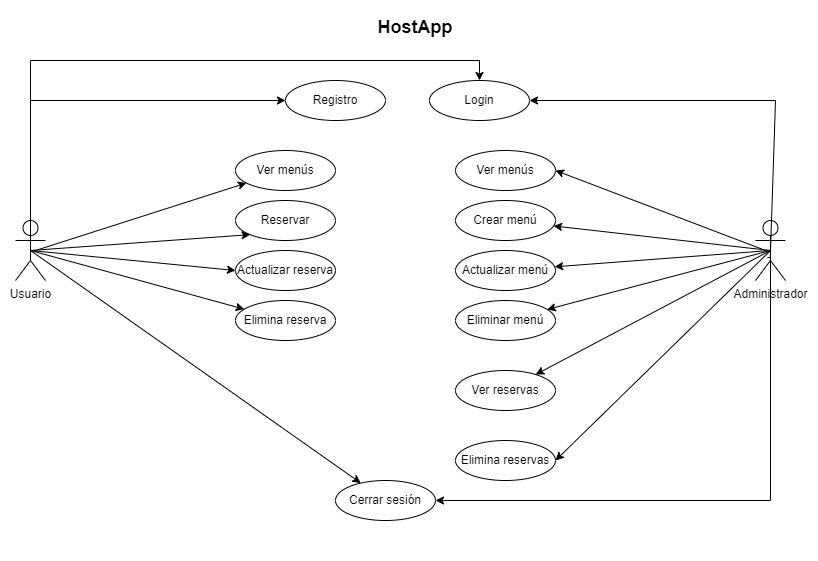

The diagram above was exported from draw.io. Its source (the exported page's mxGraphModel, read from the mxfile embedded in the PNG):
<mxGraphModel dx="1781" dy="527" grid="1" gridSize="10" guides="1" tooltips="1" connect="1" arrows="1" fold="1" page="1" pageScale="1" pageWidth="827" pageHeight="1169" math="0" shadow="0">
  <root>
    <mxCell id="0" />
    <mxCell id="1" parent="0" />
    <mxCell id="-SsZPcqCVsz5BQvRAOzl-9" value="" style="whiteSpace=wrap;html=1;aspect=fixed;dashed=1;dashPattern=12 12;strokeColor=none;" vertex="1" parent="1">
      <mxGeometry x="130" y="40" width="540" height="540" as="geometry" />
    </mxCell>
    <mxCell id="-SsZPcqCVsz5BQvRAOzl-26" style="edgeStyle=orthogonalEdgeStyle;rounded=0;orthogonalLoop=1;jettySize=auto;html=1;entryX=0.5;entryY=0;entryDx=0;entryDy=0;" edge="1" parent="1" source="-SsZPcqCVsz5BQvRAOzl-1" target="-SsZPcqCVsz5BQvRAOzl-12">
      <mxGeometry relative="1" as="geometry">
        <mxPoint x="450" y="100" as="targetPoint" />
        <Array as="points">
          <mxPoint x="15" y="90" />
          <mxPoint x="464" y="90" />
        </Array>
      </mxGeometry>
    </mxCell>
    <mxCell id="-SsZPcqCVsz5BQvRAOzl-1" value="Usuario" style="shape=umlActor;verticalLabelPosition=bottom;verticalAlign=top;html=1;" vertex="1" parent="1">
      <mxGeometry y="250" width="30" height="60" as="geometry" />
    </mxCell>
    <mxCell id="-SsZPcqCVsz5BQvRAOzl-53" style="edgeStyle=orthogonalEdgeStyle;rounded=0;orthogonalLoop=1;jettySize=auto;html=1;entryX=1;entryY=0.5;entryDx=0;entryDy=0;exitX=0.4;exitY=0.617;exitDx=0;exitDy=0;exitPerimeter=0;" edge="1" parent="1" source="-SsZPcqCVsz5BQvRAOzl-2" target="-SsZPcqCVsz5BQvRAOzl-17">
      <mxGeometry relative="1" as="geometry">
        <Array as="points">
          <mxPoint x="755" y="287" />
          <mxPoint x="755" y="530" />
        </Array>
      </mxGeometry>
    </mxCell>
    <mxCell id="-SsZPcqCVsz5BQvRAOzl-2" value="Administrador" style="shape=umlActor;verticalLabelPosition=bottom;verticalAlign=top;html=1;" vertex="1" parent="1">
      <mxGeometry x="740" y="250" width="30" height="60" as="geometry" />
    </mxCell>
    <mxCell id="-SsZPcqCVsz5BQvRAOzl-11" value="&lt;b&gt;&lt;font style=&quot;font-size: 18px;&quot;&gt;HostApp&lt;/font&gt;&lt;/b&gt;" style="text;strokeColor=none;fillColor=none;spacingLeft=4;spacingRight=4;overflow=hidden;rotatable=0;points=[[0,0.5],[1,0.5]];portConstraint=eastwest;fontSize=12;whiteSpace=wrap;html=1;align=center;" vertex="1" parent="1">
      <mxGeometry x="240" y="40" width="320" height="30" as="geometry" />
    </mxCell>
    <mxCell id="-SsZPcqCVsz5BQvRAOzl-12" value="Login" style="ellipse;whiteSpace=wrap;html=1;align=center;" vertex="1" parent="1">
      <mxGeometry x="414" y="110" width="100" height="40" as="geometry" />
    </mxCell>
    <mxCell id="-SsZPcqCVsz5BQvRAOzl-13" value="Registro" style="ellipse;whiteSpace=wrap;html=1;align=center;" vertex="1" parent="1">
      <mxGeometry x="270" y="110" width="100" height="40" as="geometry" />
    </mxCell>
    <mxCell id="-SsZPcqCVsz5BQvRAOzl-14" value="Reservar" style="ellipse;whiteSpace=wrap;html=1;align=center;" vertex="1" parent="1">
      <mxGeometry x="220" y="230" width="100" height="40" as="geometry" />
    </mxCell>
    <mxCell id="-SsZPcqCVsz5BQvRAOzl-15" value="Actualizar reserva" style="ellipse;whiteSpace=wrap;html=1;align=center;" vertex="1" parent="1">
      <mxGeometry x="220" y="280" width="100" height="40" as="geometry" />
    </mxCell>
    <mxCell id="-SsZPcqCVsz5BQvRAOzl-16" value="Elimina reserva" style="ellipse;whiteSpace=wrap;html=1;align=center;" vertex="1" parent="1">
      <mxGeometry x="220" y="330" width="100" height="40" as="geometry" />
    </mxCell>
    <mxCell id="-SsZPcqCVsz5BQvRAOzl-17" value="Cerrar sesión" style="ellipse;whiteSpace=wrap;html=1;align=center;" vertex="1" parent="1">
      <mxGeometry x="320" y="510" width="100" height="40" as="geometry" />
    </mxCell>
    <mxCell id="-SsZPcqCVsz5BQvRAOzl-18" value="Crear menú" style="ellipse;whiteSpace=wrap;html=1;align=center;" vertex="1" parent="1">
      <mxGeometry x="440" y="230" width="100" height="40" as="geometry" />
    </mxCell>
    <mxCell id="-SsZPcqCVsz5BQvRAOzl-19" value="Actualizar menú" style="ellipse;whiteSpace=wrap;html=1;align=center;" vertex="1" parent="1">
      <mxGeometry x="440" y="280" width="100" height="40" as="geometry" />
    </mxCell>
    <mxCell id="-SsZPcqCVsz5BQvRAOzl-20" value="Eliminar menú" style="ellipse;whiteSpace=wrap;html=1;align=center;" vertex="1" parent="1">
      <mxGeometry x="440" y="330" width="100" height="40" as="geometry" />
    </mxCell>
    <mxCell id="-SsZPcqCVsz5BQvRAOzl-22" value="Elimina reservas" style="ellipse;whiteSpace=wrap;html=1;align=center;" vertex="1" parent="1">
      <mxGeometry x="440" y="470" width="100" height="40" as="geometry" />
    </mxCell>
    <mxCell id="-SsZPcqCVsz5BQvRAOzl-23" value="Ver reservas" style="ellipse;whiteSpace=wrap;html=1;align=center;" vertex="1" parent="1">
      <mxGeometry x="440" y="400" width="100" height="40" as="geometry" />
    </mxCell>
    <mxCell id="-SsZPcqCVsz5BQvRAOzl-34" value="" style="endArrow=classic;html=1;rounded=0;exitX=0.5;exitY=0.5;exitDx=0;exitDy=0;exitPerimeter=0;" edge="1" parent="1" source="-SsZPcqCVsz5BQvRAOzl-1" target="-SsZPcqCVsz5BQvRAOzl-13">
      <mxGeometry width="50" height="50" relative="1" as="geometry">
        <mxPoint x="390" y="360" as="sourcePoint" />
        <mxPoint x="440" y="310" as="targetPoint" />
        <Array as="points">
          <mxPoint x="15" y="130" />
        </Array>
      </mxGeometry>
    </mxCell>
    <mxCell id="-SsZPcqCVsz5BQvRAOzl-36" value="" style="endArrow=classic;html=1;rounded=0;entryX=0;entryY=1;entryDx=0;entryDy=0;exitX=0.5;exitY=0.5;exitDx=0;exitDy=0;exitPerimeter=0;" edge="1" parent="1" source="-SsZPcqCVsz5BQvRAOzl-1" target="-SsZPcqCVsz5BQvRAOzl-14">
      <mxGeometry width="50" height="50" relative="1" as="geometry">
        <mxPoint x="390" y="360" as="sourcePoint" />
        <mxPoint x="440" y="310" as="targetPoint" />
      </mxGeometry>
    </mxCell>
    <mxCell id="-SsZPcqCVsz5BQvRAOzl-37" value="" style="endArrow=classic;html=1;rounded=0;entryX=0;entryY=0.5;entryDx=0;entryDy=0;" edge="1" parent="1" target="-SsZPcqCVsz5BQvRAOzl-15">
      <mxGeometry width="50" height="50" relative="1" as="geometry">
        <mxPoint x="15" y="280" as="sourcePoint" />
        <mxPoint x="440" y="310" as="targetPoint" />
      </mxGeometry>
    </mxCell>
    <mxCell id="-SsZPcqCVsz5BQvRAOzl-38" value="" style="endArrow=classic;html=1;rounded=0;" edge="1" parent="1" target="-SsZPcqCVsz5BQvRAOzl-16">
      <mxGeometry width="50" height="50" relative="1" as="geometry">
        <mxPoint x="15" y="280" as="sourcePoint" />
        <mxPoint x="440" y="310" as="targetPoint" />
      </mxGeometry>
    </mxCell>
    <mxCell id="-SsZPcqCVsz5BQvRAOzl-39" value="" style="endArrow=classic;html=1;rounded=0;exitX=0.5;exitY=0.5;exitDx=0;exitDy=0;exitPerimeter=0;" edge="1" parent="1" source="-SsZPcqCVsz5BQvRAOzl-1" target="-SsZPcqCVsz5BQvRAOzl-17">
      <mxGeometry width="50" height="50" relative="1" as="geometry">
        <mxPoint x="390" y="360" as="sourcePoint" />
        <mxPoint x="440" y="310" as="targetPoint" />
      </mxGeometry>
    </mxCell>
    <mxCell id="-SsZPcqCVsz5BQvRAOzl-41" value="" style="endArrow=classic;html=1;rounded=0;exitX=0.5;exitY=0.5;exitDx=0;exitDy=0;exitPerimeter=0;" edge="1" parent="1" source="-SsZPcqCVsz5BQvRAOzl-2" target="-SsZPcqCVsz5BQvRAOzl-12">
      <mxGeometry width="50" height="50" relative="1" as="geometry">
        <mxPoint x="390" y="360" as="sourcePoint" />
        <mxPoint x="440" y="310" as="targetPoint" />
        <Array as="points">
          <mxPoint x="760" y="130" />
        </Array>
      </mxGeometry>
    </mxCell>
    <mxCell id="-SsZPcqCVsz5BQvRAOzl-47" value="" style="endArrow=classic;html=1;rounded=0;exitX=0.5;exitY=0.5;exitDx=0;exitDy=0;exitPerimeter=0;" edge="1" parent="1" source="-SsZPcqCVsz5BQvRAOzl-2" target="-SsZPcqCVsz5BQvRAOzl-18">
      <mxGeometry width="50" height="50" relative="1" as="geometry">
        <mxPoint x="390" y="360" as="sourcePoint" />
        <mxPoint x="440" y="310" as="targetPoint" />
      </mxGeometry>
    </mxCell>
    <mxCell id="-SsZPcqCVsz5BQvRAOzl-48" value="" style="endArrow=classic;html=1;rounded=0;exitX=0.5;exitY=0.5;exitDx=0;exitDy=0;exitPerimeter=0;" edge="1" parent="1" source="-SsZPcqCVsz5BQvRAOzl-2" target="-SsZPcqCVsz5BQvRAOzl-19">
      <mxGeometry width="50" height="50" relative="1" as="geometry">
        <mxPoint x="390" y="360" as="sourcePoint" />
        <mxPoint x="440" y="310" as="targetPoint" />
      </mxGeometry>
    </mxCell>
    <mxCell id="-SsZPcqCVsz5BQvRAOzl-49" value="" style="endArrow=classic;html=1;rounded=0;exitX=0.5;exitY=0.5;exitDx=0;exitDy=0;exitPerimeter=0;" edge="1" parent="1" source="-SsZPcqCVsz5BQvRAOzl-2" target="-SsZPcqCVsz5BQvRAOzl-20">
      <mxGeometry width="50" height="50" relative="1" as="geometry">
        <mxPoint x="390" y="360" as="sourcePoint" />
        <mxPoint x="440" y="310" as="targetPoint" />
      </mxGeometry>
    </mxCell>
    <mxCell id="-SsZPcqCVsz5BQvRAOzl-50" value="" style="endArrow=classic;html=1;rounded=0;exitX=0.5;exitY=0.5;exitDx=0;exitDy=0;exitPerimeter=0;" edge="1" parent="1" source="-SsZPcqCVsz5BQvRAOzl-2" target="-SsZPcqCVsz5BQvRAOzl-23">
      <mxGeometry width="50" height="50" relative="1" as="geometry">
        <mxPoint x="390" y="360" as="sourcePoint" />
        <mxPoint x="440" y="310" as="targetPoint" />
      </mxGeometry>
    </mxCell>
    <mxCell id="-SsZPcqCVsz5BQvRAOzl-51" value="" style="endArrow=classic;html=1;rounded=0;exitX=0.5;exitY=0.5;exitDx=0;exitDy=0;exitPerimeter=0;entryX=1;entryY=0.5;entryDx=0;entryDy=0;" edge="1" parent="1" source="-SsZPcqCVsz5BQvRAOzl-2" target="-SsZPcqCVsz5BQvRAOzl-22">
      <mxGeometry width="50" height="50" relative="1" as="geometry">
        <mxPoint x="390" y="360" as="sourcePoint" />
        <mxPoint x="440" y="310" as="targetPoint" />
      </mxGeometry>
    </mxCell>
    <mxCell id="-SsZPcqCVsz5BQvRAOzl-60" value="Ver menús" style="ellipse;whiteSpace=wrap;html=1;align=center;" vertex="1" parent="1">
      <mxGeometry x="220" y="180" width="100" height="40" as="geometry" />
    </mxCell>
    <mxCell id="-SsZPcqCVsz5BQvRAOzl-61" value="" style="endArrow=classic;html=1;rounded=0;" edge="1" parent="1" target="-SsZPcqCVsz5BQvRAOzl-60">
      <mxGeometry width="50" height="50" relative="1" as="geometry">
        <mxPoint x="20" y="280" as="sourcePoint" />
        <mxPoint x="440" y="220" as="targetPoint" />
      </mxGeometry>
    </mxCell>
    <mxCell id="-SsZPcqCVsz5BQvRAOzl-62" value="Ver menús" style="ellipse;whiteSpace=wrap;html=1;align=center;" vertex="1" parent="1">
      <mxGeometry x="440" y="180" width="100" height="40" as="geometry" />
    </mxCell>
    <mxCell id="-SsZPcqCVsz5BQvRAOzl-63" value="" style="endArrow=classic;html=1;rounded=0;entryX=1;entryY=0.5;entryDx=0;entryDy=0;" edge="1" parent="1" target="-SsZPcqCVsz5BQvRAOzl-62">
      <mxGeometry width="50" height="50" relative="1" as="geometry">
        <mxPoint x="750" y="280" as="sourcePoint" />
        <mxPoint x="570" y="220" as="targetPoint" />
      </mxGeometry>
    </mxCell>
  </root>
</mxGraphModel>